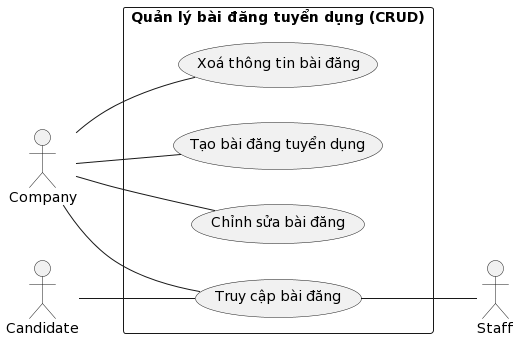

The diagram above was rendered by PlantUML. Its source (embedded in the PNG):
@startuml
left to right direction
actor congTy as "Company"
actor nhanVien as "Staff"
actor nguoiUngTuyen as "Candidate"
rectangle "Quản lý bài đăng tuyển dụng (CRUD)"{
    usecase "Tạo bài đăng tuyển dụng" as taoBaiDangTuyenDung
    usecase "Truy cập bài đăng" as truyCapBaiDang
    usecase "Chỉnh sửa bài đăng" as chinhSuaBaiDang
    usecase "Xoá thông tin bài đăng" as xoaThongTinBaiDang
}
congTy -- taoBaiDangTuyenDung
congTy -- truyCapBaiDang
congTy -- chinhSuaBaiDang
congTy -- xoaThongTinBaiDang 
nguoiUngTuyen -- truyCapBaiDang
truyCapBaiDang -- nhanVien
@enduml